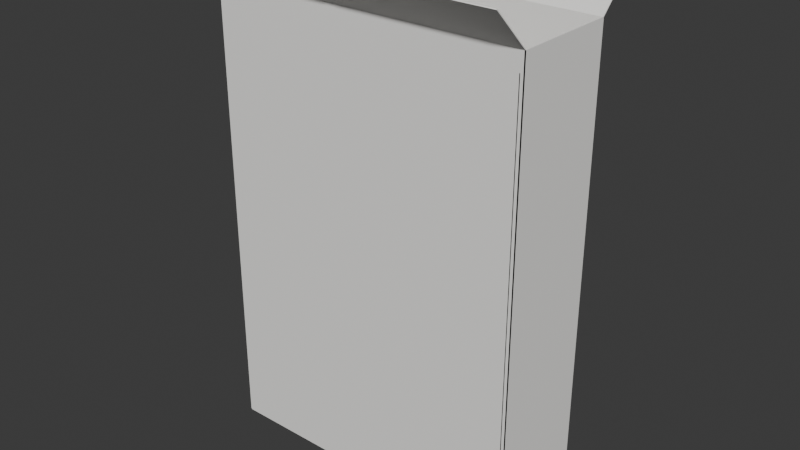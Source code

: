 # Source: tuck_box_hang.blend  (saved by Blender 5.0.119; exported with 4.5.12 LTS)
import bpy
from mathutils import Matrix  # noqa: F401  (used for matrix-valued properties, if any)

bpy.ops.wm.read_factory_settings(use_empty=True)
scene = bpy.context.scene
scene.name = 'Scene'

# ---- collections
col_collection = bpy.data.collections.new('Collection'); scene.collection.children.link(col_collection)

# ---- materials (node trees are filled in below, after node groups)
mat_mat_matte_paper = bpy.data.materials.new('mat_matte_paper')

# ---- material node trees
mat_mat_matte_paper.use_nodes = True; mat_mat_matte_paper.node_tree.nodes.clear()
_N = mat_mat_matte_paper.node_tree.nodes; _L = mat_mat_matte_paper.node_tree.links
n0 = _N.new('ShaderNodeBsdfPrincipled'); n0.name = 'Principled BSDF'; n0.location = (-200, 100)
n0.inputs[0].default_value = (0.95, 0.94, 0.91, 1.0)
n0.inputs[2].default_value = 0.78
n1 = _N.new('ShaderNodeOutputMaterial'); n1.name = 'Material Output'; n1.location = (200, 100)
_L.new(n0.outputs[0], n1.inputs[0])
n1.is_active_output = True

# ---- world
world_world = bpy.data.worlds.new('World'); scene.world = world_world
world_world.use_nodes = True; world_world.node_tree.nodes.clear()
_N = world_world.node_tree.nodes; _L = world_world.node_tree.links
n0 = _N.new('ShaderNodeOutputWorld'); n0.name = 'World Output'; n0.location = (200, 100)
n1 = _N.new('ShaderNodeBackground'); n1.name = 'Background'; n1.location = (-200, 100)
n1.inputs[0].default_value = (0.05088, 0.05088, 0.05088, 1.0)
_L.new(n1.outputs[0], n0.inputs[0])
n0.is_active_output = True
world_world.color = (0.05088, 0.05088, 0.05088)
world_world.sun_shadow_jitter_overblur = 0.0

# ---- meshes
me_front_panel = bpy.data.meshes.new('front_panel')
me_front_panel.from_pydata([(-0.09, -0.03, 0.0), (0.09, -0.03, 0.0), (0.09, -0.03, 0.26), (-0.09, -0.03, 0.26)], [], [(0, 1, 2, 3)])
_uv = me_front_panel.uv_layers.new(name='UVMap')
_uv.uv.foreach_set('vector', [0.0, 0.0, 1.0, 0.0, 1.0, 1.0, 0.0, 1.0])
me_front_panel.materials.append(mat_mat_matte_paper)
me_front_panel.update()
me_back_panel = bpy.data.meshes.new('back_panel')
me_back_panel.from_pydata([(-0.09, 0.03, 0.0), (0.09, 0.03, 0.0), (0.09, 0.03, 0.26), (-0.09, 0.03, 0.26)], [], [(0, 1, 2, 3)])
_uv = me_back_panel.uv_layers.new(name='UVMap')
_uv.uv.foreach_set('vector', [0.0, 0.0, 1.0, 0.0, 1.0, 1.0, 0.0, 1.0])
me_back_panel.materials.append(mat_mat_matte_paper)
me_back_panel.update()
me_left_panel = bpy.data.meshes.new('left_panel')
me_left_panel.from_pydata([(-0.09, -0.03, 0.0), (-0.09, 0.03, 0.0), (-0.09, 0.03, 0.26), (-0.09, -0.03, 0.26)], [], [(0, 1, 2, 3)])
_uv = me_left_panel.uv_layers.new(name='UVMap')
_uv.uv.foreach_set('vector', [0.0, 0.0, 1.0, 0.0, 1.0, 1.0, 0.0, 1.0])
me_left_panel.materials.append(mat_mat_matte_paper)
me_left_panel.update()
me_right_panel = bpy.data.meshes.new('right_panel')
me_right_panel.from_pydata([(0.09, -0.03, 0.0), (0.09, 0.03, 0.0), (0.09, 0.03, 0.26), (0.09, -0.03, 0.26)], [], [(0, 1, 2, 3)])
_uv = me_right_panel.uv_layers.new(name='UVMap')
_uv.uv.foreach_set('vector', [0.0, 0.0, 1.0, 0.0, 1.0, 1.0, 0.0, 1.0])
me_right_panel.materials.append(mat_mat_matte_paper)
me_right_panel.update()
me_top_flap_front = bpy.data.meshes.new('top_flap_front')
me_top_flap_front.from_pydata([(-0.09, -0.03, 0.26), (0.09, -0.03, 0.26), (0.09, -0.05121, 0.2812), (-0.09, -0.05121, 0.2812), (-0.004, -0.05, 0.28), (-0.003864, -0.05104, 0.281), (-0.00379, -0.05121, 0.2812), (-0.003864, -0.04896, 0.279), (-0.003464, -0.048, 0.278), (-0.001035, -0.04614, 0.2761), (-0.002, -0.04654, 0.2765), (-0.002828, -0.04717, 0.2772), (0.001035, -0.04614, 0.2761), (0.002828, -0.04717, 0.2772), (0.002, -0.04654, 0.2765), (0.004, -0.05, 0.28), (0.003864, -0.04896, 0.279), (0.00379, -0.05121, 0.2812), (0.003864, -0.05104, 0.281), (0.003464, -0.048, 0.278), (0.0, -0.046, 0.276)], [], [(6, 3, 0, 1, 2, 17, 18, 15, 16, 19, 13, 14, 12, 20, 9, 10, 11, 8, 7, 4, 5)])
_uv = me_top_flap_front.uv_layers.new(name='UVMap')
_uv.uv.foreach_set('vector', [0.4789, 1.0, 0.0, 1.0, 0.0, 0.0, 1.0, 0.0, 1.0, 1.0, 0.5211, 1.0, 0.5215, 0.9916, 0.5222, 0.9428, 0.5215, 0.894, 0.5192, 0.8485, 0.5157, 0.8095, 0.5111, 0.7795, 0.5058, 0.7607, 0.5, 0.7542, 0.4942, 0.7607, 0.4889, 0.7795, 0.4843, 0.8095, 0.4808, 0.8485, 0.4785, 0.894, 0.4778, 0.9428, 0.4785, 0.9916])
me_top_flap_front.materials.append(mat_mat_matte_paper)
me_top_flap_front.update()
me_top_flap_back = bpy.data.meshes.new('top_flap_back')
me_top_flap_back.from_pydata([(-0.09, 0.03, 0.26), (0.09, 0.03, 0.26), (0.09, 0.05121, 0.2812), (-0.09, 0.05121, 0.2812)], [], [(0, 1, 2, 3)])
_uv = me_top_flap_back.uv_layers.new(name='UVMap')
_uv.uv.foreach_set('vector', [0.0, 0.0, 1.0, 0.0, 1.0, 1.0, 0.0, 1.0])
me_top_flap_back.materials.append(mat_mat_matte_paper)
me_top_flap_back.update()
me_bottom_flap_front = bpy.data.meshes.new('bottom_flap_front')
me_bottom_flap_front.from_pydata([(-0.09, -0.03, 0.0), (0.09, -0.03, 0.0), (0.09, 0.0, 0.0), (-0.09, 0.0, 0.0)], [], [(0, 1, 2, 3)])
_uv = me_bottom_flap_front.uv_layers.new(name='UVMap')
_uv.uv.foreach_set('vector', [0.0, 0.0, 1.0, 0.0, 1.0, 1.0, 0.0, 1.0])
me_bottom_flap_front.materials.append(mat_mat_matte_paper)
me_bottom_flap_front.update()
me_bottom_flap_back = bpy.data.meshes.new('bottom_flap_back')
me_bottom_flap_back.from_pydata([(-0.09, 0.03, 0.0), (0.09, 0.03, 0.0), (0.09, 0.0, 0.0), (-0.09, 0.0, 0.0)], [], [(0, 1, 2, 3)])
_uv = me_bottom_flap_back.uv_layers.new(name='UVMap')
_uv.uv.foreach_set('vector', [0.0, 0.0, 1.0, 0.0, 1.0, 1.0, 0.0, 1.0])
me_bottom_flap_back.materials.append(mat_mat_matte_paper)
me_bottom_flap_back.update()
me_glue_tab = bpy.data.meshes.new('glue_tab')
me_glue_tab.from_pydata([(0.088, -0.03, 0.01), (0.088, -0.018, 0.01), (0.088, -0.018, 0.25), (0.088, -0.03, 0.25)], [], [(0, 1, 2, 3)])
_uv = me_glue_tab.uv_layers.new(name='UVMap')
_uv.uv.foreach_set('vector', [0.0, 0.0, 1.0, 0.0, 1.0, 1.0, 0.0, 1.0])
me_glue_tab.materials.append(mat_mat_matte_paper)
me_glue_tab.update()

# ---- objects
ob_front_panel = bpy.data.objects.new('front_panel', me_front_panel)
ob_back_panel = bpy.data.objects.new('back_panel', me_back_panel)
ob_left_panel = bpy.data.objects.new('left_panel', me_left_panel)
ob_right_panel = bpy.data.objects.new('right_panel', me_right_panel)
ob_top_flap_front = bpy.data.objects.new('top_flap_front', me_top_flap_front)
ob_top_flap_back = bpy.data.objects.new('top_flap_back', me_top_flap_back)
ob_bottom_flap_front = bpy.data.objects.new('bottom_flap_front', me_bottom_flap_front)
ob_bottom_flap_back = bpy.data.objects.new('bottom_flap_back', me_bottom_flap_back)
ob_glue_tab = bpy.data.objects.new('glue_tab', me_glue_tab)

# ---- transforms, parenting, visibility, modifiers, constraints
ob_front_panel.location = (0.0, 0.0, 0.0)
_m = ob_front_panel.modifiers.new('solidify', 'SOLIDIFY')
_m.thickness = 0.00045
ob_back_panel.location = (0.0, 0.0, 0.0)
_m = ob_back_panel.modifiers.new('solidify', 'SOLIDIFY')
_m.thickness = 0.00045
ob_left_panel.location = (0.0, 0.0, 0.0)
_m = ob_left_panel.modifiers.new('solidify', 'SOLIDIFY')
_m.thickness = 0.00045
ob_right_panel.location = (0.0, 0.0, 0.0)
_m = ob_right_panel.modifiers.new('solidify', 'SOLIDIFY')
_m.thickness = 0.00045
ob_top_flap_front.location = (0.0, 0.0, 0.0)
_m = ob_top_flap_front.modifiers.new('solidify', 'SOLIDIFY')
_m.thickness = 0.00045
ob_top_flap_back.location = (0.0, 0.0, 0.0)
_m = ob_top_flap_back.modifiers.new('solidify', 'SOLIDIFY')
_m.thickness = 0.00045
ob_bottom_flap_front.location = (0.0, 0.0, 0.0)
_m = ob_bottom_flap_front.modifiers.new('solidify', 'SOLIDIFY')
_m.thickness = 0.00045
ob_bottom_flap_back.location = (0.0, 0.0, 0.0)
_m = ob_bottom_flap_back.modifiers.new('solidify', 'SOLIDIFY')
_m.thickness = 0.00045
ob_glue_tab.location = (0.0, 0.0, 0.0)
_m = ob_glue_tab.modifiers.new('solidify', 'SOLIDIFY')
_m.thickness = 0.00045

# ---- collection membership
scene.collection.objects.link(ob_front_panel)
scene.collection.objects.link(ob_back_panel)
scene.collection.objects.link(ob_left_panel)
scene.collection.objects.link(ob_right_panel)
scene.collection.objects.link(ob_top_flap_front)
scene.collection.objects.link(ob_top_flap_back)
scene.collection.objects.link(ob_bottom_flap_front)
scene.collection.objects.link(ob_bottom_flap_back)
scene.collection.objects.link(ob_glue_tab)

# ---- scene / render settings (as saved in the file)
scene.frame_start = 1; scene.frame_end = 250; scene.frame_set(1)
scene.render.engine = 'BLENDER_EEVEE_NEXT'
scene.render.bake_bias = 0.0
scene.render.bake_samples = 0
scene.cycles.sampling_pattern = 'TABULATED_SOBOL'
scene.eevee.use_volume_custom_range = False
bpy.context.view_layer.update()

# ---- added for rendering (the .blend has no active camera and no usable light): camera, sun
cam_auto = bpy.data.cameras.new('AutoCamera')
cam_auto.lens = 50.0
cam_auto.sensor_width = 36.0
cam_auto.clip_end = 1000.0
ob_auto_camera = bpy.data.objects.new('AutoCamera', cam_auto)
scene.collection.objects.link(ob_auto_camera)
ob_auto_camera.location = (0.323778, -0.388645, 0.399743)
ob_auto_camera.rotation_euler = (1.09748, -7.21219e-08, 0.694738)
scene.camera = ob_auto_camera
light_auto_sun = bpy.data.lights.new('AutoSun', 'SUN')
light_auto_sun.energy = 3.0
light_auto_sun.angle = 0.0523599
ob_auto_sun = bpy.data.objects.new('AutoSun', light_auto_sun)
scene.collection.objects.link(ob_auto_sun)
ob_auto_sun.rotation_euler = (0.872665, 0.174533, 0.523599)
bpy.context.view_layer.update()
